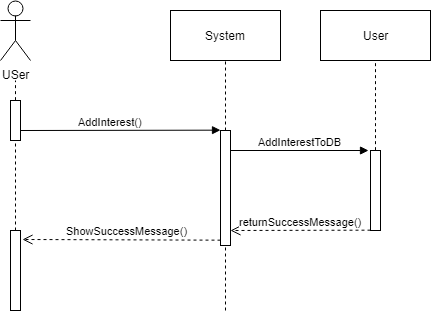

The diagram above was exported from draw.io. Its source (the exported page's mxGraphModel, read from the mxfile embedded in the PNG):
<mxGraphModel dx="700" dy="377" grid="1" gridSize="10" guides="1" tooltips="1" connect="1" arrows="1" fold="1" page="1" pageScale="1" pageWidth="850" pageHeight="1100" math="0" shadow="0">
  <root>
    <mxCell id="0" />
    <mxCell id="1" parent="0" />
    <mxCell id="dQdDFV-JYvWzQJOn16K8-1" value="USer&lt;br&gt;" style="shape=umlActor;verticalLabelPosition=bottom;labelBackgroundColor=#ffffff;verticalAlign=top;html=1;outlineConnect=0;" parent="1" vertex="1">
      <mxGeometry x="100" y="30" width="30" height="60" as="geometry" />
    </mxCell>
    <mxCell id="dQdDFV-JYvWzQJOn16K8-2" value="" style="html=1;points=[];perimeter=orthogonalPerimeter;" parent="1" vertex="1">
      <mxGeometry x="110" y="130" width="10" height="40" as="geometry" />
    </mxCell>
    <mxCell id="dQdDFV-JYvWzQJOn16K8-6" value="" style="endArrow=none;dashed=1;html=1;entryX=0.5;entryY=1;entryDx=0;entryDy=0;" parent="1" edge="1" target="dQdDFV-JYvWzQJOn16K8-7">
      <mxGeometry width="50" height="50" relative="1" as="geometry">
        <mxPoint x="325" y="160" as="sourcePoint" />
        <mxPoint x="325" y="110" as="targetPoint" />
      </mxGeometry>
    </mxCell>
    <mxCell id="dQdDFV-JYvWzQJOn16K8-7" value="System" style="html=1;" parent="1" vertex="1">
      <mxGeometry x="270" y="40" width="110" height="50" as="geometry" />
    </mxCell>
    <mxCell id="cIjbm4pJPFpZYTCFw9mY-2" value="" style="html=1;points=[];perimeter=orthogonalPerimeter;" parent="1" vertex="1">
      <mxGeometry x="320" y="160" width="10" height="115" as="geometry" />
    </mxCell>
    <mxCell id="cIjbm4pJPFpZYTCFw9mY-3" value="AddInterest()" style="html=1;verticalAlign=bottom;endArrow=block;entryX=0;entryY=0;exitX=0.922;exitY=0.994;exitDx=0;exitDy=0;exitPerimeter=0;" parent="1" target="cIjbm4pJPFpZYTCFw9mY-2" edge="1">
      <mxGeometry x="-0.1" relative="1" as="geometry">
        <mxPoint x="120" y="160" as="sourcePoint" />
        <mxPoint as="offset" />
      </mxGeometry>
    </mxCell>
    <mxCell id="cIjbm4pJPFpZYTCFw9mY-4" value="ShowSuccessMessage()" style="html=1;verticalAlign=bottom;endArrow=open;dashed=1;endSize=8;exitX=0;exitY=0.95;" parent="1" source="cIjbm4pJPFpZYTCFw9mY-2" edge="1">
      <mxGeometry x="-0.0604" relative="1" as="geometry">
        <mxPoint x="122" y="269" as="targetPoint" />
        <mxPoint as="offset" />
      </mxGeometry>
    </mxCell>
    <mxCell id="cIjbm4pJPFpZYTCFw9mY-17" value="" style="endArrow=none;dashed=1;html=1;exitX=0.523;exitY=0.002;exitDx=0;exitDy=0;exitPerimeter=0;" parent="1" source="dQdDFV-JYvWzQJOn16K8-2" edge="1">
      <mxGeometry width="50" height="50" relative="1" as="geometry">
        <mxPoint x="85" y="120" as="sourcePoint" />
        <mxPoint x="115" y="110" as="targetPoint" />
      </mxGeometry>
    </mxCell>
    <mxCell id="cIjbm4pJPFpZYTCFw9mY-18" value="" style="endArrow=none;dashed=1;html=1;entryX=0.532;entryY=1.01;entryDx=0;entryDy=0;entryPerimeter=0;" parent="1" target="dQdDFV-JYvWzQJOn16K8-2" edge="1">
      <mxGeometry width="50" height="50" relative="1" as="geometry">
        <mxPoint x="115" y="260" as="sourcePoint" />
        <mxPoint x="120" y="172" as="targetPoint" />
      </mxGeometry>
    </mxCell>
    <mxCell id="cIjbm4pJPFpZYTCFw9mY-20" value="" style="html=1;points=[];perimeter=orthogonalPerimeter;" parent="1" vertex="1">
      <mxGeometry x="110" y="260" width="10" height="80" as="geometry" />
    </mxCell>
    <mxCell id="cIjbm4pJPFpZYTCFw9mY-25" value="" style="endArrow=none;dashed=1;html=1;entryX=0.526;entryY=1.002;entryDx=0;entryDy=0;entryPerimeter=0;" parent="1" target="cIjbm4pJPFpZYTCFw9mY-2" edge="1">
      <mxGeometry width="50" height="50" relative="1" as="geometry">
        <mxPoint x="325" y="340" as="sourcePoint" />
        <mxPoint x="350" y="290" as="targetPoint" />
      </mxGeometry>
    </mxCell>
    <mxCell id="yTJdKe6_JyGntzfO9MRl-1" value="AddInterestToDB" style="html=1;verticalAlign=bottom;endArrow=block;" edge="1" parent="1">
      <mxGeometry width="80" relative="1" as="geometry">
        <mxPoint x="330" y="180" as="sourcePoint" />
        <mxPoint x="468" y="180" as="targetPoint" />
      </mxGeometry>
    </mxCell>
    <mxCell id="yTJdKe6_JyGntzfO9MRl-2" value="User" style="html=1;" vertex="1" parent="1">
      <mxGeometry x="420" y="40" width="110" height="50" as="geometry" />
    </mxCell>
    <mxCell id="yTJdKe6_JyGntzfO9MRl-3" value="" style="html=1;points=[];perimeter=orthogonalPerimeter;" vertex="1" parent="1">
      <mxGeometry x="470" y="180" width="10" height="80" as="geometry" />
    </mxCell>
    <mxCell id="yTJdKe6_JyGntzfO9MRl-4" value="" style="endArrow=none;dashed=1;html=1;entryX=0.497;entryY=1.047;entryDx=0;entryDy=0;entryPerimeter=0;exitX=0.467;exitY=0;exitDx=0;exitDy=0;exitPerimeter=0;" edge="1" parent="1" source="yTJdKe6_JyGntzfO9MRl-3" target="yTJdKe6_JyGntzfO9MRl-2">
      <mxGeometry width="50" height="50" relative="1" as="geometry">
        <mxPoint x="450" y="180" as="sourcePoint" />
        <mxPoint x="500" y="130" as="targetPoint" />
      </mxGeometry>
    </mxCell>
    <mxCell id="yTJdKe6_JyGntzfO9MRl-5" value="returnSuccessMessage()" style="html=1;verticalAlign=bottom;endArrow=open;dashed=1;endSize=8;exitX=0;exitY=1;exitDx=0;exitDy=0;exitPerimeter=0;" edge="1" parent="1" source="yTJdKe6_JyGntzfO9MRl-3">
      <mxGeometry relative="1" as="geometry">
        <mxPoint x="410" y="260" as="sourcePoint" />
        <mxPoint x="330" y="260" as="targetPoint" />
      </mxGeometry>
    </mxCell>
  </root>
</mxGraphModel>